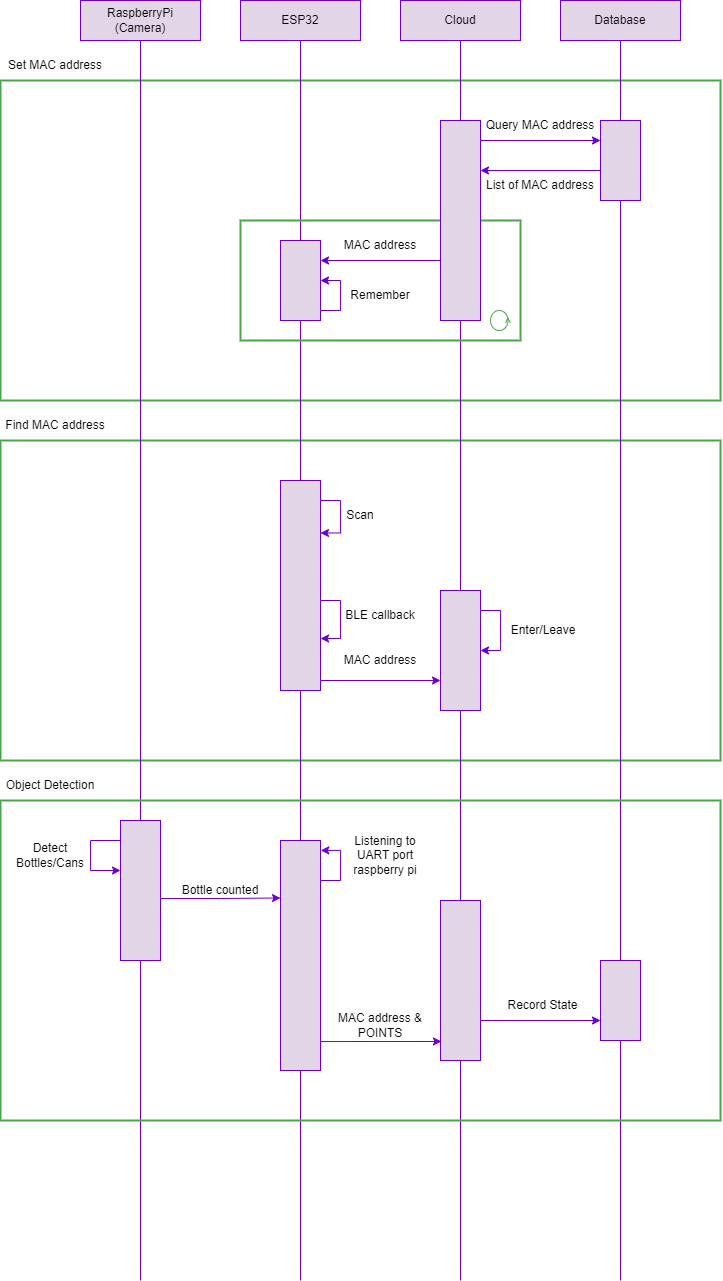

The diagram above was exported from draw.io. Its source (the exported page's mxGraphModel, read from the mxfile embedded in the PNG):
<mxGraphModel dx="1235" dy="636" grid="1" gridSize="10" guides="1" tooltips="1" connect="1" arrows="1" fold="1" page="1" pageScale="1" pageWidth="850" pageHeight="1100" math="0" shadow="0">
  <root>
    <mxCell id="0" />
    <mxCell id="1" parent="0" />
    <mxCell id="2eGfP8ovXy7O-w25CSx_-1" value="ESP32" style="rounded=0;whiteSpace=wrap;html=1;fillColor=#e1d5e7;strokeColor=#6600CC;" vertex="1" parent="1">
      <mxGeometry x="320" y="120" width="120" height="40" as="geometry" />
    </mxCell>
    <mxCell id="2eGfP8ovXy7O-w25CSx_-2" value="Cloud" style="rounded=0;whiteSpace=wrap;html=1;fillColor=#e1d5e7;strokeColor=#6600CC;" vertex="1" parent="1">
      <mxGeometry x="480" y="120" width="120" height="40" as="geometry" />
    </mxCell>
    <mxCell id="2eGfP8ovXy7O-w25CSx_-3" value="Database" style="rounded=0;whiteSpace=wrap;html=1;fillColor=#e1d5e7;strokeColor=#6600CC;" vertex="1" parent="1">
      <mxGeometry x="640" y="120" width="120" height="40" as="geometry" />
    </mxCell>
    <mxCell id="2eGfP8ovXy7O-w25CSx_-4" value="RaspberryPi (Camera)" style="rounded=0;whiteSpace=wrap;html=1;fillColor=#e1d5e7;strokeColor=#6600CC;" vertex="1" parent="1">
      <mxGeometry x="160" y="120" width="120" height="40" as="geometry" />
    </mxCell>
    <mxCell id="2eGfP8ovXy7O-w25CSx_-5" value="" style="rounded=0;whiteSpace=wrap;html=1;fillColor=none;strokeColor=#4fa150;strokeWidth=2;" vertex="1" parent="1">
      <mxGeometry x="80" y="200" width="720" height="320" as="geometry" />
    </mxCell>
    <mxCell id="2eGfP8ovXy7O-w25CSx_-6" value="" style="rounded=0;whiteSpace=wrap;html=1;fillColor=none;strokeColor=#4fa150;strokeWidth=2;" vertex="1" parent="1">
      <mxGeometry x="80" y="560" width="720" height="320" as="geometry" />
    </mxCell>
    <mxCell id="2eGfP8ovXy7O-w25CSx_-7" value="List of MAC address" style="text;html=1;strokeColor=none;fillColor=none;align=center;verticalAlign=middle;whiteSpace=wrap;rounded=0;" vertex="1" parent="1">
      <mxGeometry x="560" y="290" width="120" height="30" as="geometry" />
    </mxCell>
    <mxCell id="2eGfP8ovXy7O-w25CSx_-8" value="Find MAC address" style="text;html=1;strokeColor=none;fillColor=none;align=center;verticalAlign=middle;whiteSpace=wrap;rounded=0;" vertex="1" parent="1">
      <mxGeometry x="80" y="530" width="110" height="30" as="geometry" />
    </mxCell>
    <mxCell id="2eGfP8ovXy7O-w25CSx_-13" value="" style="line;strokeWidth=1;direction=south;html=1;fillColor=#e1d5e7;strokeColor=#6600CC;" vertex="1" parent="1">
      <mxGeometry x="215" y="160" width="10" height="1240" as="geometry" />
    </mxCell>
    <mxCell id="2eGfP8ovXy7O-w25CSx_-14" value="" style="line;strokeWidth=1;direction=south;html=1;fillColor=#e1d5e7;strokeColor=#6600CC;" vertex="1" parent="1">
      <mxGeometry x="375" y="160" width="10" height="1240" as="geometry" />
    </mxCell>
    <mxCell id="2eGfP8ovXy7O-w25CSx_-15" value="" style="line;strokeWidth=1;direction=south;html=1;fillColor=#e1d5e7;strokeColor=#6600CC;" vertex="1" parent="1">
      <mxGeometry x="535" y="160" width="10" height="1240" as="geometry" />
    </mxCell>
    <mxCell id="2eGfP8ovXy7O-w25CSx_-16" value="" style="line;strokeWidth=1;direction=south;html=1;fillColor=#e1d5e7;strokeColor=#6600CC;" vertex="1" parent="1">
      <mxGeometry x="695" y="160" width="10" height="1240" as="geometry" />
    </mxCell>
    <mxCell id="2eGfP8ovXy7O-w25CSx_-18" value="" style="rounded=0;whiteSpace=wrap;html=1;fillColor=none;strokeColor=#4fa150;strokeWidth=2;" vertex="1" parent="1">
      <mxGeometry x="320" y="340" width="280" height="120" as="geometry" />
    </mxCell>
    <mxCell id="2eGfP8ovXy7O-w25CSx_-19" value="" style="ellipse;shape=umlControl;whiteSpace=wrap;html=1;rotation=90;gradientColor=none;strokeColor=#4fa150;" vertex="1" parent="1">
      <mxGeometry x="570" y="430" width="20" height="20" as="geometry" />
    </mxCell>
    <mxCell id="2eGfP8ovXy7O-w25CSx_-20" value="" style="rounded=0;whiteSpace=wrap;html=1;fillColor=#e1d5e7;strokeColor=#6600CC;" vertex="1" parent="1">
      <mxGeometry x="360" y="360" width="40" height="80" as="geometry" />
    </mxCell>
    <mxCell id="2eGfP8ovXy7O-w25CSx_-29" style="edgeStyle=orthogonalEdgeStyle;rounded=0;orthogonalLoop=1;jettySize=auto;html=1;exitX=0;exitY=0.75;exitDx=0;exitDy=0;entryX=1;entryY=0.25;entryDx=0;entryDy=0;fillColor=#e1d5e7;strokeColor=#6600CC;" edge="1" parent="1" source="2eGfP8ovXy7O-w25CSx_-21" target="2eGfP8ovXy7O-w25CSx_-20">
      <mxGeometry relative="1" as="geometry">
        <Array as="points">
          <mxPoint x="520" y="380" />
        </Array>
      </mxGeometry>
    </mxCell>
    <mxCell id="2eGfP8ovXy7O-w25CSx_-31" style="edgeStyle=orthogonalEdgeStyle;rounded=0;orthogonalLoop=1;jettySize=auto;html=1;exitX=1;exitY=0;exitDx=0;exitDy=0;entryX=0;entryY=0.25;entryDx=0;entryDy=0;strokeColor=#6600cc;" edge="1" parent="1" source="2eGfP8ovXy7O-w25CSx_-21" target="2eGfP8ovXy7O-w25CSx_-22">
      <mxGeometry relative="1" as="geometry">
        <Array as="points">
          <mxPoint x="560" y="260" />
        </Array>
      </mxGeometry>
    </mxCell>
    <mxCell id="2eGfP8ovXy7O-w25CSx_-21" value="" style="rounded=0;whiteSpace=wrap;html=1;fillColor=#e1d5e7;strokeColor=#6600CC;" vertex="1" parent="1">
      <mxGeometry x="520" y="240" width="40" height="200" as="geometry" />
    </mxCell>
    <mxCell id="2eGfP8ovXy7O-w25CSx_-33" style="edgeStyle=orthogonalEdgeStyle;rounded=0;orthogonalLoop=1;jettySize=auto;html=1;exitX=0;exitY=0.75;exitDx=0;exitDy=0;entryX=1;entryY=0.25;entryDx=0;entryDy=0;fillColor=#e1d5e7;strokeColor=#6600CC;" edge="1" parent="1" source="2eGfP8ovXy7O-w25CSx_-22" target="2eGfP8ovXy7O-w25CSx_-21">
      <mxGeometry relative="1" as="geometry">
        <Array as="points">
          <mxPoint x="680" y="290" />
        </Array>
      </mxGeometry>
    </mxCell>
    <mxCell id="2eGfP8ovXy7O-w25CSx_-22" value="" style="rounded=0;whiteSpace=wrap;html=1;fillColor=#e1d5e7;strokeColor=#6600CC;" vertex="1" parent="1">
      <mxGeometry x="680" y="240" width="40" height="80" as="geometry" />
    </mxCell>
    <mxCell id="2eGfP8ovXy7O-w25CSx_-37" style="edgeStyle=orthogonalEdgeStyle;rounded=0;orthogonalLoop=1;jettySize=auto;html=1;exitX=1;exitY=0.5;exitDx=0;exitDy=0;entryX=1;entryY=0.75;entryDx=0;entryDy=0;fillColor=#e1d5e7;strokeColor=#6600CC;" edge="1" parent="1" source="2eGfP8ovXy7O-w25CSx_-23" target="2eGfP8ovXy7O-w25CSx_-23">
      <mxGeometry relative="1" as="geometry">
        <mxPoint x="410" y="750" as="targetPoint" />
        <Array as="points">
          <mxPoint x="400" y="720" />
          <mxPoint x="420" y="720" />
          <mxPoint x="420" y="758" />
          <mxPoint x="400" y="758" />
        </Array>
      </mxGeometry>
    </mxCell>
    <mxCell id="2eGfP8ovXy7O-w25CSx_-74" style="edgeStyle=orthogonalEdgeStyle;rounded=0;orthogonalLoop=1;jettySize=auto;html=1;exitX=1;exitY=1;exitDx=0;exitDy=0;entryX=0;entryY=0.75;entryDx=0;entryDy=0;fillColor=#e1d5e7;strokeColor=#6600CC;" edge="1" parent="1" source="2eGfP8ovXy7O-w25CSx_-23" target="2eGfP8ovXy7O-w25CSx_-24">
      <mxGeometry relative="1" as="geometry">
        <Array as="points">
          <mxPoint x="400" y="800" />
        </Array>
      </mxGeometry>
    </mxCell>
    <mxCell id="2eGfP8ovXy7O-w25CSx_-23" value="" style="rounded=0;whiteSpace=wrap;html=1;fillColor=#e1d5e7;strokeColor=#6600CC;" vertex="1" parent="1">
      <mxGeometry x="360" y="600" width="40" height="210" as="geometry" />
    </mxCell>
    <mxCell id="2eGfP8ovXy7O-w25CSx_-24" value="" style="rounded=0;whiteSpace=wrap;html=1;fillColor=#e1d5e7;strokeColor=#6600CC;" vertex="1" parent="1">
      <mxGeometry x="520" y="710" width="40" height="120" as="geometry" />
    </mxCell>
    <mxCell id="2eGfP8ovXy7O-w25CSx_-35" style="edgeStyle=orthogonalEdgeStyle;rounded=0;orthogonalLoop=1;jettySize=auto;html=1;exitX=1;exitY=0;exitDx=0;exitDy=0;entryX=1;entryY=0.5;entryDx=0;entryDy=0;fillColor=#e1d5e7;strokeColor=#6600CC;" edge="1" parent="1" source="2eGfP8ovXy7O-w25CSx_-24" target="2eGfP8ovXy7O-w25CSx_-24">
      <mxGeometry relative="1" as="geometry">
        <Array as="points">
          <mxPoint x="560" y="730" />
          <mxPoint x="580" y="730" />
          <mxPoint x="580" y="770" />
        </Array>
      </mxGeometry>
    </mxCell>
    <mxCell id="2eGfP8ovXy7O-w25CSx_-39" value="MAC address" style="text;html=1;strokeColor=none;fillColor=none;align=center;verticalAlign=middle;whiteSpace=wrap;rounded=0;" vertex="1" parent="1">
      <mxGeometry x="420" y="350" width="80" height="30" as="geometry" />
    </mxCell>
    <mxCell id="2eGfP8ovXy7O-w25CSx_-40" value="Remember" style="text;html=1;strokeColor=none;fillColor=none;align=center;verticalAlign=middle;whiteSpace=wrap;rounded=0;" vertex="1" parent="1">
      <mxGeometry x="430" y="400" width="60" height="30" as="geometry" />
    </mxCell>
    <mxCell id="2eGfP8ovXy7O-w25CSx_-41" value="Query MAC address" style="text;html=1;strokeColor=none;fillColor=none;align=center;verticalAlign=middle;whiteSpace=wrap;rounded=0;" vertex="1" parent="1">
      <mxGeometry x="560" y="230" width="120" height="30" as="geometry" />
    </mxCell>
    <mxCell id="2eGfP8ovXy7O-w25CSx_-42" value="Scan" style="text;html=1;strokeColor=none;fillColor=none;align=center;verticalAlign=middle;whiteSpace=wrap;rounded=0;" vertex="1" parent="1">
      <mxGeometry x="410" y="620" width="60" height="30" as="geometry" />
    </mxCell>
    <mxCell id="2eGfP8ovXy7O-w25CSx_-43" value="BLE callback" style="text;html=1;strokeColor=none;fillColor=none;align=center;verticalAlign=middle;whiteSpace=wrap;rounded=0;" vertex="1" parent="1">
      <mxGeometry x="420" y="720" width="80" height="30" as="geometry" />
    </mxCell>
    <mxCell id="2eGfP8ovXy7O-w25CSx_-44" value="Set MAC address" style="text;html=1;strokeColor=none;fillColor=none;align=center;verticalAlign=middle;whiteSpace=wrap;rounded=0;" vertex="1" parent="1">
      <mxGeometry x="80" y="170" width="110" height="30" as="geometry" />
    </mxCell>
    <mxCell id="2eGfP8ovXy7O-w25CSx_-45" value="MAC address" style="text;html=1;strokeColor=none;fillColor=none;align=center;verticalAlign=middle;whiteSpace=wrap;rounded=0;" vertex="1" parent="1">
      <mxGeometry x="420" y="765" width="80" height="30" as="geometry" />
    </mxCell>
    <mxCell id="2eGfP8ovXy7O-w25CSx_-46" value="Enter/Leave" style="text;html=1;strokeColor=none;fillColor=none;align=center;verticalAlign=middle;whiteSpace=wrap;rounded=0;" vertex="1" parent="1">
      <mxGeometry x="592.5" y="735" width="60" height="30" as="geometry" />
    </mxCell>
    <mxCell id="2eGfP8ovXy7O-w25CSx_-48" value="" style="rounded=0;whiteSpace=wrap;html=1;fillColor=none;strokeColor=#4fa150;strokeWidth=2;" vertex="1" parent="1">
      <mxGeometry x="80" y="920" width="720" height="320" as="geometry" />
    </mxCell>
    <mxCell id="2eGfP8ovXy7O-w25CSx_-72" style="edgeStyle=orthogonalEdgeStyle;rounded=0;orthogonalLoop=1;jettySize=auto;html=1;exitX=1;exitY=0.75;exitDx=0;exitDy=0;entryX=0;entryY=0.25;entryDx=0;entryDy=0;fillColor=#e1d5e7;strokeColor=#6600CC;" edge="1" parent="1" source="2eGfP8ovXy7O-w25CSx_-50" target="2eGfP8ovXy7O-w25CSx_-53">
      <mxGeometry relative="1" as="geometry">
        <Array as="points">
          <mxPoint x="240" y="1018" />
          <mxPoint x="300" y="1018" />
        </Array>
      </mxGeometry>
    </mxCell>
    <mxCell id="2eGfP8ovXy7O-w25CSx_-50" value="" style="rounded=0;whiteSpace=wrap;html=1;fillColor=#e1d5e7;strokeColor=#6600CC;" vertex="1" parent="1">
      <mxGeometry x="200" y="940" width="40" height="140" as="geometry" />
    </mxCell>
    <mxCell id="2eGfP8ovXy7O-w25CSx_-51" style="edgeStyle=orthogonalEdgeStyle;rounded=0;orthogonalLoop=1;jettySize=auto;html=1;exitX=0;exitY=0;exitDx=0;exitDy=0;fillColor=#e1d5e7;strokeColor=#6600CC;" edge="1" parent="1" source="2eGfP8ovXy7O-w25CSx_-50" target="2eGfP8ovXy7O-w25CSx_-50">
      <mxGeometry relative="1" as="geometry">
        <Array as="points">
          <mxPoint x="170" y="960" />
          <mxPoint x="170" y="990" />
        </Array>
      </mxGeometry>
    </mxCell>
    <mxCell id="2eGfP8ovXy7O-w25CSx_-52" value="Detect Bottles/Cans" style="text;html=1;strokeColor=none;fillColor=none;align=center;verticalAlign=middle;whiteSpace=wrap;rounded=0;" vertex="1" parent="1">
      <mxGeometry x="80" y="960" width="100" height="30" as="geometry" />
    </mxCell>
    <mxCell id="2eGfP8ovXy7O-w25CSx_-71" style="edgeStyle=orthogonalEdgeStyle;rounded=0;orthogonalLoop=1;jettySize=auto;html=1;exitX=1;exitY=1;exitDx=0;exitDy=0;entryX=0.024;entryY=0.881;entryDx=0;entryDy=0;entryPerimeter=0;fillColor=#e1d5e7;strokeColor=#6600CC;" edge="1" parent="1" source="2eGfP8ovXy7O-w25CSx_-53" target="2eGfP8ovXy7O-w25CSx_-60">
      <mxGeometry relative="1" as="geometry">
        <Array as="points">
          <mxPoint x="400" y="1161" />
        </Array>
      </mxGeometry>
    </mxCell>
    <mxCell id="2eGfP8ovXy7O-w25CSx_-53" value="" style="rounded=0;whiteSpace=wrap;html=1;fillColor=#e1d5e7;strokeColor=#6600CC;" vertex="1" parent="1">
      <mxGeometry x="360" y="960" width="40" height="230" as="geometry" />
    </mxCell>
    <mxCell id="2eGfP8ovXy7O-w25CSx_-55" value="Bottle counted" style="text;html=1;strokeColor=none;fillColor=none;align=center;verticalAlign=middle;whiteSpace=wrap;rounded=0;" vertex="1" parent="1">
      <mxGeometry x="250" y="995" width="100" height="30" as="geometry" />
    </mxCell>
    <mxCell id="2eGfP8ovXy7O-w25CSx_-58" value="Listening to UART port raspberry pi" style="text;html=1;strokeColor=none;fillColor=none;align=center;verticalAlign=middle;whiteSpace=wrap;rounded=0;" vertex="1" parent="1">
      <mxGeometry x="420" y="960" width="90" height="30" as="geometry" />
    </mxCell>
    <mxCell id="2eGfP8ovXy7O-w25CSx_-59" style="edgeStyle=orthogonalEdgeStyle;rounded=0;orthogonalLoop=1;jettySize=auto;html=1;exitX=0.5;exitY=1;exitDx=0;exitDy=0;" edge="1" parent="1" source="2eGfP8ovXy7O-w25CSx_-58" target="2eGfP8ovXy7O-w25CSx_-58">
      <mxGeometry relative="1" as="geometry" />
    </mxCell>
    <mxCell id="2eGfP8ovXy7O-w25CSx_-64" style="edgeStyle=orthogonalEdgeStyle;rounded=0;orthogonalLoop=1;jettySize=auto;html=1;exitX=1;exitY=1;exitDx=0;exitDy=0;entryX=0;entryY=0.75;entryDx=0;entryDy=0;fillColor=#e1d5e7;strokeColor=#6600CC;" edge="1" parent="1" source="2eGfP8ovXy7O-w25CSx_-60" target="2eGfP8ovXy7O-w25CSx_-63">
      <mxGeometry relative="1" as="geometry">
        <Array as="points">
          <mxPoint x="560" y="1140" />
        </Array>
      </mxGeometry>
    </mxCell>
    <mxCell id="2eGfP8ovXy7O-w25CSx_-60" value="" style="rounded=0;whiteSpace=wrap;html=1;fillColor=#e1d5e7;strokeColor=#6600CC;" vertex="1" parent="1">
      <mxGeometry x="520" y="1020" width="40" height="160" as="geometry" />
    </mxCell>
    <mxCell id="2eGfP8ovXy7O-w25CSx_-62" value="MAC address &amp;amp; POINTS" style="text;html=1;strokeColor=none;fillColor=none;align=center;verticalAlign=middle;whiteSpace=wrap;rounded=0;" vertex="1" parent="1">
      <mxGeometry x="405" y="1130" width="110" height="30" as="geometry" />
    </mxCell>
    <mxCell id="2eGfP8ovXy7O-w25CSx_-63" value="" style="rounded=0;whiteSpace=wrap;html=1;fillColor=#e1d5e7;strokeColor=#6600CC;" vertex="1" parent="1">
      <mxGeometry x="680" y="1080" width="40" height="80" as="geometry" />
    </mxCell>
    <mxCell id="2eGfP8ovXy7O-w25CSx_-65" value="Record State" style="text;html=1;strokeColor=none;fillColor=none;align=center;verticalAlign=middle;whiteSpace=wrap;rounded=0;" vertex="1" parent="1">
      <mxGeometry x="585" y="1110" width="75" height="30" as="geometry" />
    </mxCell>
    <mxCell id="2eGfP8ovXy7O-w25CSx_-67" value="Object Detection" style="text;html=1;strokeColor=none;fillColor=none;align=center;verticalAlign=middle;whiteSpace=wrap;rounded=0;" vertex="1" parent="1">
      <mxGeometry x="80" y="890" width="100" height="30" as="geometry" />
    </mxCell>
    <mxCell id="2eGfP8ovXy7O-w25CSx_-68" style="edgeStyle=orthogonalEdgeStyle;rounded=0;orthogonalLoop=1;jettySize=auto;html=1;exitX=1;exitY=0;exitDx=0;exitDy=0;entryX=1;entryY=0.25;entryDx=0;entryDy=0;fillColor=#e1d5e7;strokeColor=#6600CC;" edge="1" parent="1" source="2eGfP8ovXy7O-w25CSx_-23" target="2eGfP8ovXy7O-w25CSx_-23">
      <mxGeometry relative="1" as="geometry">
        <Array as="points">
          <mxPoint x="400" y="620" />
          <mxPoint x="420" y="620" />
          <mxPoint x="420" y="653" />
        </Array>
      </mxGeometry>
    </mxCell>
    <mxCell id="2eGfP8ovXy7O-w25CSx_-69" style="edgeStyle=orthogonalEdgeStyle;rounded=0;orthogonalLoop=1;jettySize=auto;html=1;exitX=1;exitY=1;exitDx=0;exitDy=0;entryX=1;entryY=0.5;entryDx=0;entryDy=0;fillColor=#e1d5e7;strokeColor=#6600CC;" edge="1" parent="1" source="2eGfP8ovXy7O-w25CSx_-20" target="2eGfP8ovXy7O-w25CSx_-20">
      <mxGeometry relative="1" as="geometry">
        <Array as="points">
          <mxPoint x="400" y="430" />
          <mxPoint x="420" y="430" />
          <mxPoint x="420" y="400" />
        </Array>
      </mxGeometry>
    </mxCell>
    <mxCell id="2eGfP8ovXy7O-w25CSx_-73" style="edgeStyle=orthogonalEdgeStyle;rounded=0;orthogonalLoop=1;jettySize=auto;html=1;exitX=1;exitY=0.25;exitDx=0;exitDy=0;entryX=1.007;entryY=0.043;entryDx=0;entryDy=0;entryPerimeter=0;fillColor=#e1d5e7;strokeColor=#6600CC;" edge="1" parent="1" source="2eGfP8ovXy7O-w25CSx_-53" target="2eGfP8ovXy7O-w25CSx_-53">
      <mxGeometry relative="1" as="geometry">
        <Array as="points">
          <mxPoint x="400" y="1000" />
          <mxPoint x="420" y="1000" />
          <mxPoint x="420" y="970" />
        </Array>
      </mxGeometry>
    </mxCell>
  </root>
</mxGraphModel>